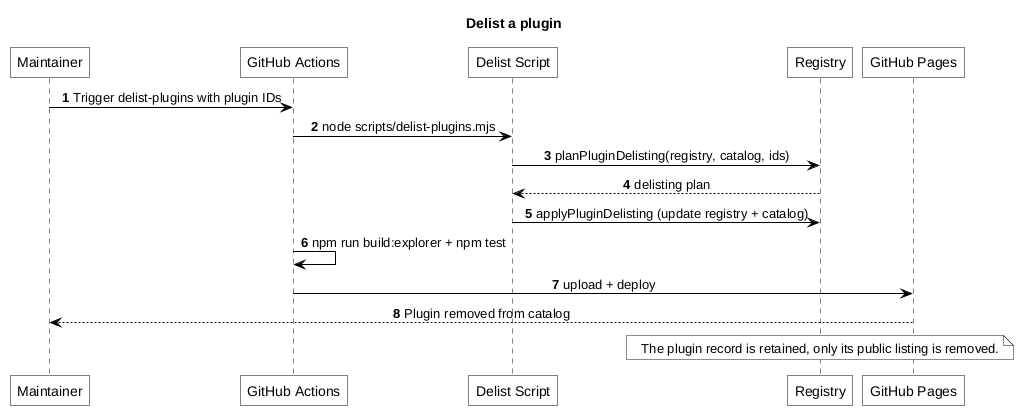

The diagram above was rendered by PlantUML. Its source (embedded in the PNG):
@startuml
title Delist a plugin
autonumber
skinparam monochrome true
skinparam backgroundColor white
skinparam shadowing false
skinparam defaultTextAlignment center
skinparam roundCorner 0
skinparam ArrowColor black
skinparam defaultFontColor black
skinparam sequence {
    ArrowColor black
    LifeLineBorderColor black
    ParticipantBorderColor black
    ParticipantBackgroundColor white
    ParticipantFontColor black
}

participant "Maintainer" as U
participant "GitHub Actions" as H
participant "Delist Script" as S
participant "Registry" as R
participant "GitHub Pages" as P

U -> H: Trigger delist-plugins with plugin IDs
H -> S: node scripts/delist-plugins.mjs
S -> R: planPluginDelisting(registry, catalog, ids)
R --> S: delisting plan
S -> R: applyPluginDelisting (update registry + catalog)
H -> H: npm run build:explorer + npm test
H -> P: upload + deploy
P --> U: Plugin removed from catalog
note over R: The plugin record is retained, only its public listing is removed.
@enduml